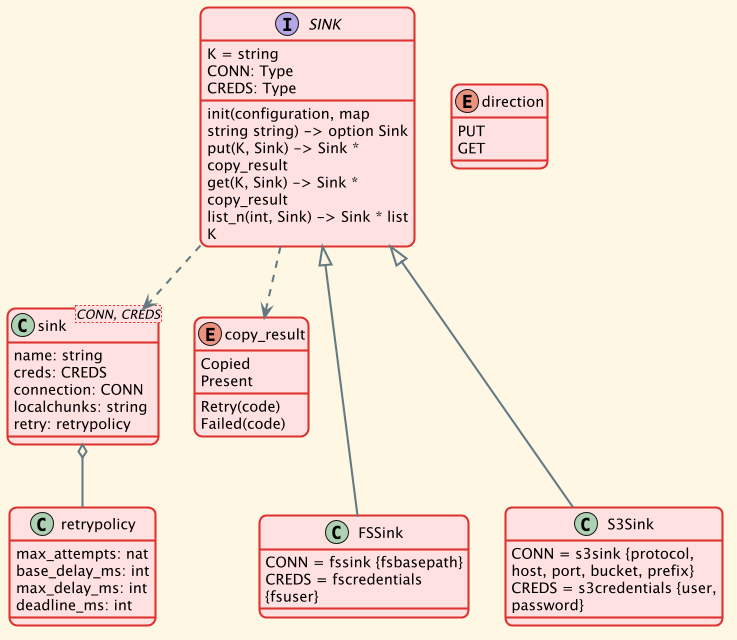

The diagram above was rendered by PlantUML. Its source (embedded in the PNG):
@startuml distribution sinks

!theme sunlust

class sink<CONN, CREDS> {
    name: string
    creds: CREDS
    connection: CONN
    localchunks: string
    retry: retrypolicy
}

class retrypolicy {
    max_attempts: nat
    base_delay_ms: int
    max_delay_ms: int
    deadline_ms: int
}

enum copy_result {
    Copied
    Present
    Retry(code)
    Failed(code)
}

enum direction {
    PUT
    GET
}

interface SINK {
    K = string
    CONN: Type
    CREDS: Type
    init(configuration, map string string) -> option Sink
    put(K, Sink) -> Sink * copy_result
    get(K, Sink) -> Sink * copy_result
    list_n(int, Sink) -> Sink * list K
}

class FSSink {
    CONN = fssink {fsbasepath}
    CREDS = fscredentials {fsuser}
}

class S3Sink {
    CONN = s3sink {protocol, host, port, bucket, prefix}
    CREDS = s3credentials {user, password}
}

SINK <|--- FSSink
SINK <|--- S3Sink
SINK ..> sink
sink o-- retrypolicy
SINK ..> copy_result

@enduml